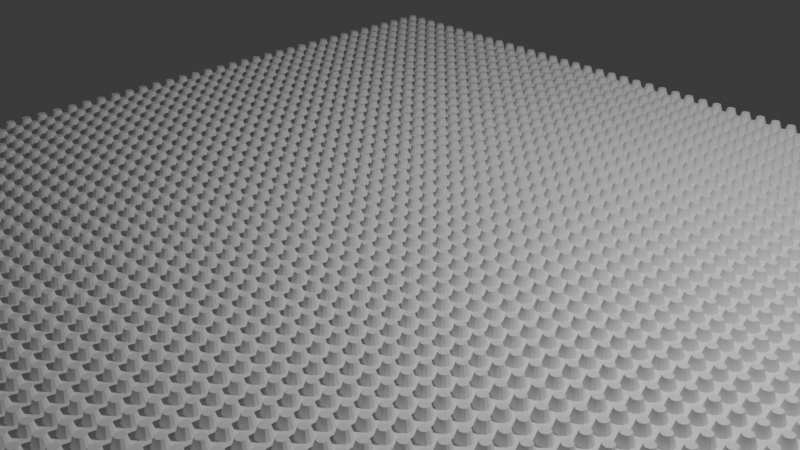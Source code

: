 # Source: round_bumps.blend  (saved by Blender 4.3.32; exported with 4.5.12 LTS)
import bpy
from mathutils import Matrix  # noqa: F401  (used for matrix-valued properties, if any)

bpy.ops.wm.read_factory_settings(use_empty=True)
scene = bpy.context.scene
scene.name = 'Scene'

# ---- collections
col_collection = bpy.data.collections.new('Collection'); scene.collection.children.link(col_collection)

# ---- materials (node trees are filled in below, after node groups)
mat_material = bpy.data.materials.new('Material')
mat_material.alpha_threshold = 0.0
mat_material.roughness = 0.5
mat_material.line_color = (0.0, 0.0, 0.0, 1.0)

# ---- node groups
ng_round_bumps_tree = bpy.data.node_groups.new('round_bumps_tree', 'GeometryNodeTree')
_s = ng_round_bumps_tree.interface.new_socket(name='Geometry', in_out='OUTPUT', socket_type='NodeSocketGeometry')
_s = ng_round_bumps_tree.interface.new_socket(name='Grid Size', in_out='INPUT', socket_type='NodeSocketFloat')
_s.default_value = 10.0
_s.min_value = 1.0
_s.max_value = 100.0
_s.description = 'Length of side of square grid.'
_s = ng_round_bumps_tree.interface.new_socket(name='Bump Count Per Axis', in_out='INPUT', socket_type='NodeSocketInt')
_s.default_value = 50
_s.min_value = 1
_s.max_value = 200
_s.description = 'Number of bumps X/Y.'
ng_round_bumps_tree.is_modifier = True
_N = ng_round_bumps_tree.nodes; _L = ng_round_bumps_tree.links
n0 = _N.new('NodeGroupInput'); n0.name = 'Group Input'; n0.location = (-1423, 246)
n1 = _N.new('NodeGroupOutput'); n1.name = 'Group Output'; n1.location = (375, 444)
n2 = _N.new('GeometryNodeMeshCircle'); n2.name = 'Mesh Circle'; n2.location = (-611, 54)
n2.fill_type = 'NGON'
n2.inputs[0].default_value = 12
n3 = _N.new('GeometryNodeExtrudeMesh'); n3.name = 'Extrude Mesh'; n3.location = (-447, 132)
n3.inputs[3].default_value = 0.1
n4 = _N.new('GeometryNodeScaleElements'); n4.name = 'Scale Elements'; n4.location = (-277, 135)
n4.inputs[2].default_value = 0.6
n5 = _N.new('GeometryNodeMeshGrid'); n5.name = 'Grid'; n5.location = (-611, 320)
n6 = _N.new('GeometryNodeInstanceOnPoints'); n6.name = 'Instance on Points'; n6.location = (-113, 348)
n7 = _N.new('GeometryNodeMeshToPoints'); n7.name = 'Mesh to Points'; n7.location = (-286, 348)
n8 = _N.new('GeometryNodeJoinGeometry'); n8.name = 'Join Geometry'; n8.location = (56, 422)
n9 = _N.new('ShaderNodeMath'); n9.name = 'Math'; n9.location = (-1247, 136)
n9.operation = 'SUBTRACT'
n9.inputs[1].default_value = 1.0
n10 = _N.new('ShaderNodeMath'); n10.name = 'Math.001'; n10.location = (-1090, 134)
n10.operation = 'DIVIDE'
n11 = _N.new('ShaderNodeMath'); n11.name = 'Math.002'; n11.location = (-934, 133)
n11.operation = 'MULTIPLY'
n11.inputs[1].default_value = 0.8
n12 = _N.new('ShaderNodeMath'); n12.name = 'Math.003'; n12.location = (-776, 134)
n12.operation = 'DIVIDE'
n12.inputs[1].default_value = 2.0
n13 = _N.new('GeometryNodeRealizeInstances'); n13.name = 'Realize Instances'; n13.location = (216, 445)
_L.new(n3.outputs[0], n4.inputs[0])
_L.new(n3.outputs[1], n4.inputs[1])
_L.new(n5.outputs[0], n7.inputs[0])
_L.new(n7.outputs[0], n6.inputs[0])
_L.new(n2.outputs[0], n3.inputs[0])
_L.new(n4.outputs[0], n6.inputs[2])
_L.new(n6.outputs[0], n8.inputs[0])
_L.new(n5.outputs[0], n8.inputs[0])
_L.new(n13.outputs[0], n1.inputs[0])
_L.new(n0.outputs[0], n5.inputs[0])
_L.new(n0.outputs[0], n5.inputs[1])
_L.new(n0.outputs[1], n5.inputs[2])
_L.new(n0.outputs[1], n5.inputs[3])
_L.new(n0.outputs[1], n9.inputs[0])
_L.new(n0.outputs[0], n10.inputs[0])
_L.new(n9.outputs[0], n10.inputs[1])
_L.new(n10.outputs[0], n11.inputs[0])
_L.new(n11.outputs[0], n12.inputs[0])
_L.new(n12.outputs[0], n2.inputs[1])
_L.new(n8.outputs[0], n13.inputs[0])
n1.is_active_output = True

# ---- material node trees
mat_material.use_nodes = True; mat_material.node_tree.nodes.clear()
_N = mat_material.node_tree.nodes; _L = mat_material.node_tree.links
n0 = _N.new('ShaderNodeOutputMaterial'); n0.name = 'Material Output'; n0.location = (300, 300)
n1 = _N.new('ShaderNodeBsdfPrincipled'); n1.name = 'Principled BSDF'; n1.location = (10, 300)
n1.inputs[3].default_value = 1.45
_L.new(n1.outputs[0], n0.inputs[0])
n0.is_active_output = True

# ---- world
world_world = bpy.data.worlds.new('World'); scene.world = world_world
world_world.use_nodes = True; world_world.node_tree.nodes.clear()
_N = world_world.node_tree.nodes; _L = world_world.node_tree.links
n0 = _N.new('ShaderNodeOutputWorld'); n0.name = 'World Output'; n0.location = (300, 300)
n1 = _N.new('ShaderNodeBackground'); n1.name = 'Background'; n1.location = (10, 300)
n1.inputs[0].default_value = (0.05088, 0.05088, 0.05088, 1.0)
_L.new(n1.outputs[0], n0.inputs[0])
n0.is_active_output = True
world_world.color = (0.05088, 0.05088, 0.05088)
world_world.sun_shadow_jitter_overblur = 0.0

# ---- cameras
cam_camera = bpy.data.cameras.new('Camera')
cam_camera.clip_end = 100.0
cam_camera.ortho_scale = 7.314

# ---- lights
light_light = bpy.data.lights.new('Light', 'POINT')
light_light.energy = 1000.0
light_light.shadow_soft_size = 0.1

# ---- meshes
me_cube = bpy.data.meshes.new('Cube')
me_cube.from_pydata([], [], [])
_uv = me_cube.uv_layers.new(name='UVMap')
_uv.uv.foreach_set('vector', [])
me_cube.materials.append(mat_material)
me_cube.use_mirror_vertex_groups = False
me_cube.update()

# ---- objects
ob_round_bumps = bpy.data.objects.new('round_bumps', me_cube)
ob_light = bpy.data.objects.new('Light', light_light)
ob_camera = bpy.data.objects.new('Camera', cam_camera)

# ---- transforms, parenting, visibility, modifiers, constraints
ob_round_bumps.location = (0.0, 0.0, 0.0)
ob_round_bumps.lock_rotations_4d = False
ob_round_bumps.empty_display_type = 'ARROWS'
ob_round_bumps.lineart.crease_threshold = 0.0
_m = ob_round_bumps.modifiers.new('GeometryNodes', 'NODES')
_m.node_group = ng_round_bumps_tree
ob_light.location = (4.076, 1.005, 5.904)
ob_light.rotation_euler = (0.6503, 0.05522, 1.866)
ob_light.lock_rotations_4d = False
ob_light.empty_display_type = 'ARROWS'
ob_light.color = (0.0, 0.0, 0.0, 0.0)
ob_light.lineart.crease_threshold = 0.0
ob_camera.location = (7.359, -6.926, 4.958)
ob_camera.rotation_euler = (1.109, 0.0, 0.8149)
ob_camera.lock_rotations_4d = False
ob_camera.empty_display_type = 'ARROWS'
ob_camera.color = (0.0, 0.0, 0.0, 0.0)
ob_camera.display_type = 'WIRE'
ob_camera.lineart.crease_threshold = 0.0

# ---- collection membership
col_collection.objects.link(ob_round_bumps)
col_collection.objects.link(ob_light)
col_collection.objects.link(ob_camera)

# ---- scene / render settings (as saved in the file)
scene.camera = ob_camera
scene.frame_start = 1; scene.frame_end = 250; scene.frame_set(1)
scene.render.engine = 'BLENDER_EEVEE_NEXT'
bpy.context.view_layer.update()
